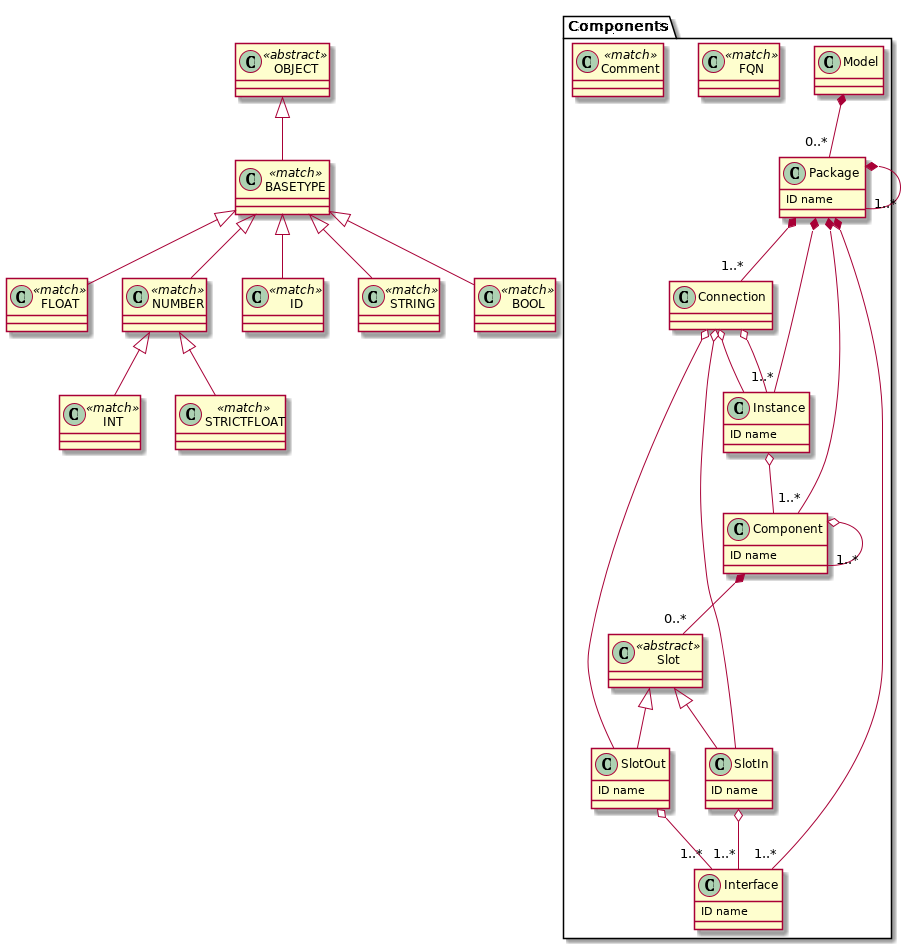

The diagram above was rendered by PlantUML. Its source (embedded in the PNG):
@startuml
set namespaceSeparator .


class Components.Model  {
}


class Components.Package  {
  ID name
}


class Components.Interface  {
  ID name
}


class Components.Component  {
  ID name
}


class Components.Slot <<abstract>> {
}


class Components.SlotIn  {
  ID name
}


class Components.SlotOut  {
  ID name
}


class Components.Instance  {
  ID name
}


class Components.Connection  {
}


class Components.FQN <<match>> {
}


class Components.Comment <<match>> {
}


class ID <<match>> {
}


class STRING <<match>> {
}


class BOOL <<match>> {
}


class INT <<match>> {
}


class FLOAT <<match>> {
}


class STRICTFLOAT <<match>> {
}


class NUMBER <<match>> {
}


class BASETYPE <<match>> {
}


class OBJECT <<abstract>> {
}


Components.Model *-- "0..*" Components.Package
Components.Package *-- "1..*" Components.Component
Components.Package *-- "1..*" Components.Instance
Components.Package *-- "1..*" Components.Connection
Components.Package *-- "1..*" Components.Package
Components.Package *-- "1..*" Components.Interface
Components.Component o-- "1..*" Components.Component
Components.Component *-- "0..*" Components.Slot
Components.Slot <|-- Components.SlotIn
Components.Slot <|-- Components.SlotOut
Components.SlotIn o-- "1..*" Components.Interface
Components.SlotOut o-- "1..*" Components.Interface
Components.Instance o-- Components.Component
Components.Connection o-- Components.Instance
Components.Connection o-- Components.SlotOut
Components.Connection o-- Components.Instance
Components.Connection o-- Components.SlotIn
NUMBER <|-- STRICTFLOAT
NUMBER <|-- INT
BASETYPE <|-- NUMBER
BASETYPE <|-- FLOAT
BASETYPE <|-- BOOL
BASETYPE <|-- ID
BASETYPE <|-- STRING
OBJECT <|-- BASETYPE
@enduml